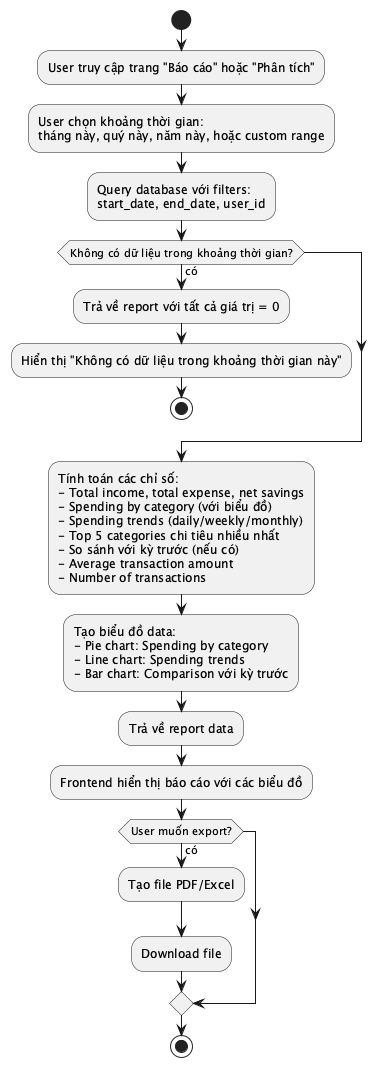

The diagram above was rendered by PlantUML. Its source (embedded in the PNG):
@startuml ACT_020_DetailedReport
start
:User truy cập trang "Báo cáo" hoặc "Phân tích";
:User chọn khoảng thời gian:
tháng này, quý này, năm này, hoặc custom range;
:Query database với filters:
start_date, end_date, user_id;
if (Không có dữ liệu trong khoảng thời gian?) then (có)
  :Trả về report với tất cả giá trị = 0;
  :Hiển thị "Không có dữ liệu trong khoảng thời gian này";
  stop
endif
:Tính toán các chỉ số:
- Total income, total expense, net savings
- Spending by category (với biểu đồ)
- Spending trends (daily/weekly/monthly)
- Top 5 categories chi tiêu nhiều nhất
- So sánh với kỳ trước (nếu có)
- Average transaction amount
- Number of transactions;
:Tạo biểu đồ data:
- Pie chart: Spending by category
- Line chart: Spending trends
- Bar chart: Comparison với kỳ trước;
:Trả về report data;
:Frontend hiển thị báo cáo với các biểu đồ;
if (User muốn export?) then (có)
  :Tạo file PDF/Excel;
  :Download file;
endif
stop
@enduml